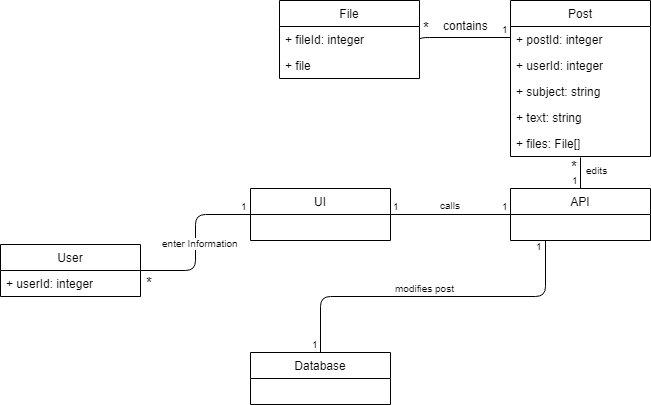

The diagram above was exported from draw.io. Its source (the exported page's mxGraphModel, read from the mxfile embedded in the PNG):
<mxGraphModel dx="840" dy="452" grid="1" gridSize="10" guides="1" tooltips="1" connect="1" arrows="1" fold="1" page="1" pageScale="1" pageWidth="850" pageHeight="1100" math="0" shadow="0">
  <root>
    <mxCell id="0" />
    <mxCell id="1" parent="0" />
    <mxCell id="PrPQtdYkSHsPGHgp1Z0u-1" value="User" style="swimlane;fontStyle=0;childLayout=stackLayout;horizontal=1;startSize=26;fillColor=none;horizontalStack=0;resizeParent=1;resizeParentMax=0;resizeLast=0;collapsible=1;marginBottom=0;" parent="1" vertex="1">
      <mxGeometry x="30" y="272" width="140" height="52" as="geometry">
        <mxRectangle x="120" y="80" width="90" height="26" as="alternateBounds" />
      </mxGeometry>
    </mxCell>
    <mxCell id="GfFDzL__nipLh2_AnfNG-1" value="+ userId: integer" style="text;strokeColor=none;fillColor=none;align=left;verticalAlign=top;spacingLeft=4;spacingRight=4;overflow=hidden;rotatable=0;points=[[0,0.5],[1,0.5]];portConstraint=eastwest;" parent="PrPQtdYkSHsPGHgp1Z0u-1" vertex="1">
      <mxGeometry y="26" width="140" height="26" as="geometry" />
    </mxCell>
    <mxCell id="PrPQtdYkSHsPGHgp1Z0u-3" value="Database" style="swimlane;fontStyle=0;childLayout=stackLayout;horizontal=1;startSize=26;fillColor=none;horizontalStack=0;resizeParent=1;resizeParentMax=0;resizeLast=0;collapsible=1;marginBottom=0;" parent="1" vertex="1">
      <mxGeometry x="280" y="380" width="140" height="52" as="geometry" />
    </mxCell>
    <mxCell id="PrPQtdYkSHsPGHgp1Z0u-4" value="UI" style="swimlane;fontStyle=0;childLayout=stackLayout;horizontal=1;startSize=26;fillColor=none;horizontalStack=0;resizeParent=1;resizeParentMax=0;resizeLast=0;collapsible=1;marginBottom=0;" parent="1" vertex="1">
      <mxGeometry x="280" y="216" width="140" height="52" as="geometry" />
    </mxCell>
    <mxCell id="PrPQtdYkSHsPGHgp1Z0u-5" value="API" style="swimlane;fontStyle=0;childLayout=stackLayout;horizontal=1;startSize=26;fillColor=none;horizontalStack=0;resizeParent=1;resizeParentMax=0;resizeLast=0;collapsible=1;marginBottom=0;" parent="1" vertex="1">
      <mxGeometry x="540" y="216" width="140" height="52" as="geometry" />
    </mxCell>
    <mxCell id="PrPQtdYkSHsPGHgp1Z0u-6" value="" style="endArrow=none;html=1;edgeStyle=orthogonalEdgeStyle;entryX=0;entryY=0.5;entryDx=0;entryDy=0;exitX=1;exitY=0.5;exitDx=0;exitDy=0;" parent="1" source="PrPQtdYkSHsPGHgp1Z0u-1" target="PrPQtdYkSHsPGHgp1Z0u-4" edge="1">
      <mxGeometry relative="1" as="geometry">
        <mxPoint x="170" y="311" as="sourcePoint" />
        <mxPoint x="250" y="270" as="targetPoint" />
      </mxGeometry>
    </mxCell>
    <mxCell id="PrPQtdYkSHsPGHgp1Z0u-7" value="enter Information" style="resizable=0;html=1;align=right;verticalAlign=bottom;labelBackgroundColor=#ffffff;fontSize=10;" parent="PrPQtdYkSHsPGHgp1Z0u-6" connectable="0" vertex="1">
      <mxGeometry x="1" relative="1" as="geometry">
        <mxPoint x="-10" y="37" as="offset" />
      </mxGeometry>
    </mxCell>
    <mxCell id="PrPQtdYkSHsPGHgp1Z0u-8" value="1" style="resizable=0;html=1;align=right;verticalAlign=bottom;labelBackgroundColor=#ffffff;fontSize=10;" parent="1" connectable="0" vertex="1">
      <mxGeometry x="309" y="184" as="geometry">
        <mxPoint x="-30" y="58" as="offset" />
      </mxGeometry>
    </mxCell>
    <mxCell id="PrPQtdYkSHsPGHgp1Z0u-9" value="&lt;font style=&quot;font-size: 15px&quot;&gt;*&lt;/font&gt;" style="resizable=0;html=1;align=right;verticalAlign=bottom;labelBackgroundColor=#ffffff;fontSize=10;" parent="1" connectable="0" vertex="1">
      <mxGeometry x="194" y="265" as="geometry">
        <mxPoint x="-10" y="56" as="offset" />
      </mxGeometry>
    </mxCell>
    <mxCell id="PrPQtdYkSHsPGHgp1Z0u-10" value="" style="endArrow=none;html=1;edgeStyle=orthogonalEdgeStyle;" parent="1" edge="1">
      <mxGeometry relative="1" as="geometry">
        <mxPoint x="420" y="242" as="sourcePoint" />
        <mxPoint x="540" y="242" as="targetPoint" />
      </mxGeometry>
    </mxCell>
    <mxCell id="PrPQtdYkSHsPGHgp1Z0u-11" value="1" style="resizable=0;html=1;align=left;verticalAlign=bottom;labelBackgroundColor=#ffffff;fontSize=10;" parent="PrPQtdYkSHsPGHgp1Z0u-10" connectable="0" vertex="1">
      <mxGeometry x="-1" relative="1" as="geometry" />
    </mxCell>
    <mxCell id="PrPQtdYkSHsPGHgp1Z0u-12" value="1" style="resizable=0;html=1;align=right;verticalAlign=bottom;labelBackgroundColor=#ffffff;fontSize=10;" parent="PrPQtdYkSHsPGHgp1Z0u-10" connectable="0" vertex="1">
      <mxGeometry x="1" relative="1" as="geometry" />
    </mxCell>
    <mxCell id="PrPQtdYkSHsPGHgp1Z0u-13" value="calls" style="resizable=0;html=1;align=right;verticalAlign=bottom;labelBackgroundColor=#ffffff;fontSize=10;" parent="1" connectable="0" vertex="1">
      <mxGeometry x="502" y="185" as="geometry">
        <mxPoint x="-10" y="56" as="offset" />
      </mxGeometry>
    </mxCell>
    <mxCell id="PrPQtdYkSHsPGHgp1Z0u-14" value="" style="endArrow=none;html=1;edgeStyle=orthogonalEdgeStyle;exitX=0.25;exitY=1;exitDx=0;exitDy=0;" parent="1" source="PrPQtdYkSHsPGHgp1Z0u-5" target="PrPQtdYkSHsPGHgp1Z0u-3" edge="1">
      <mxGeometry relative="1" as="geometry">
        <mxPoint x="590" y="310" as="sourcePoint" />
        <mxPoint x="710" y="310" as="targetPoint" />
      </mxGeometry>
    </mxCell>
    <mxCell id="PrPQtdYkSHsPGHgp1Z0u-15" value="1" style="resizable=0;html=1;align=left;verticalAlign=bottom;labelBackgroundColor=#ffffff;fontSize=10;" parent="PrPQtdYkSHsPGHgp1Z0u-14" connectable="0" vertex="1">
      <mxGeometry x="-1" relative="1" as="geometry">
        <mxPoint x="-12" y="14" as="offset" />
      </mxGeometry>
    </mxCell>
    <mxCell id="PrPQtdYkSHsPGHgp1Z0u-16" value="&lt;font style=&quot;font-size: 10px&quot;&gt;1&lt;/font&gt;" style="resizable=0;html=1;align=right;verticalAlign=bottom;labelBackgroundColor=#ffffff;fontSize=10;" parent="PrPQtdYkSHsPGHgp1Z0u-14" connectable="0" vertex="1">
      <mxGeometry x="1" relative="1" as="geometry" />
    </mxCell>
    <mxCell id="PrPQtdYkSHsPGHgp1Z0u-17" value="modifies post" style="resizable=0;html=1;align=right;verticalAlign=bottom;labelBackgroundColor=#ffffff;fontSize=10;" parent="1" connectable="0" vertex="1">
      <mxGeometry x="496" y="268" as="geometry">
        <mxPoint x="-10" y="56" as="offset" />
      </mxGeometry>
    </mxCell>
    <mxCell id="PrPQtdYkSHsPGHgp1Z0u-26" value="Post" style="swimlane;fontStyle=0;childLayout=stackLayout;horizontal=1;startSize=26;fillColor=none;horizontalStack=0;resizeParent=1;resizeParentMax=0;resizeLast=0;collapsible=1;marginBottom=0;" parent="1" vertex="1">
      <mxGeometry x="540" y="28" width="140" height="156" as="geometry" />
    </mxCell>
    <mxCell id="PrPQtdYkSHsPGHgp1Z0u-49" value="+ postId: integer" style="text;strokeColor=none;fillColor=none;align=left;verticalAlign=top;spacingLeft=4;spacingRight=4;overflow=hidden;rotatable=0;points=[[0,0.5],[1,0.5]];portConstraint=eastwest;" parent="PrPQtdYkSHsPGHgp1Z0u-26" vertex="1">
      <mxGeometry y="26" width="140" height="26" as="geometry" />
    </mxCell>
    <mxCell id="GfFDzL__nipLh2_AnfNG-2" value="+ userId: integer" style="text;strokeColor=none;fillColor=none;align=left;verticalAlign=top;spacingLeft=4;spacingRight=4;overflow=hidden;rotatable=0;points=[[0,0.5],[1,0.5]];portConstraint=eastwest;" parent="PrPQtdYkSHsPGHgp1Z0u-26" vertex="1">
      <mxGeometry y="52" width="140" height="26" as="geometry" />
    </mxCell>
    <mxCell id="PrPQtdYkSHsPGHgp1Z0u-30" value="+ subject: string" style="text;strokeColor=none;fillColor=none;align=left;verticalAlign=top;spacingLeft=4;spacingRight=4;overflow=hidden;rotatable=0;points=[[0,0.5],[1,0.5]];portConstraint=eastwest;" parent="PrPQtdYkSHsPGHgp1Z0u-26" vertex="1">
      <mxGeometry y="78" width="140" height="26" as="geometry" />
    </mxCell>
    <mxCell id="PrPQtdYkSHsPGHgp1Z0u-31" value="+ text: string" style="text;strokeColor=none;fillColor=none;align=left;verticalAlign=top;spacingLeft=4;spacingRight=4;overflow=hidden;rotatable=0;points=[[0,0.5],[1,0.5]];portConstraint=eastwest;" parent="PrPQtdYkSHsPGHgp1Z0u-26" vertex="1">
      <mxGeometry y="104" width="140" height="26" as="geometry" />
    </mxCell>
    <mxCell id="PrPQtdYkSHsPGHgp1Z0u-32" value="+ files: File[]" style="text;strokeColor=none;fillColor=none;align=left;verticalAlign=top;spacingLeft=4;spacingRight=4;overflow=hidden;rotatable=0;points=[[0,0.5],[1,0.5]];portConstraint=eastwest;" parent="PrPQtdYkSHsPGHgp1Z0u-26" vertex="1">
      <mxGeometry y="130" width="140" height="26" as="geometry" />
    </mxCell>
    <mxCell id="PrPQtdYkSHsPGHgp1Z0u-33" value="" style="endArrow=none;html=1;edgeStyle=orthogonalEdgeStyle;entryX=0.5;entryY=0;entryDx=0;entryDy=0;exitX=0.5;exitY=1.038;exitDx=0;exitDy=0;exitPerimeter=0;" parent="1" source="PrPQtdYkSHsPGHgp1Z0u-32" target="PrPQtdYkSHsPGHgp1Z0u-5" edge="1">
      <mxGeometry relative="1" as="geometry">
        <mxPoint x="610" y="180" as="sourcePoint" />
        <mxPoint x="720" y="170" as="targetPoint" />
        <Array as="points">
          <mxPoint x="610" y="185" />
          <mxPoint x="610" y="185" />
        </Array>
      </mxGeometry>
    </mxCell>
    <mxCell id="PrPQtdYkSHsPGHgp1Z0u-34" value="&lt;font style=&quot;font-size: 15px&quot;&gt;*&lt;/font&gt;" style="resizable=0;html=1;align=left;verticalAlign=bottom;labelBackgroundColor=#ffffff;fontSize=10;" parent="PrPQtdYkSHsPGHgp1Z0u-33" connectable="0" vertex="1">
      <mxGeometry x="-1" relative="1" as="geometry">
        <mxPoint x="-12" y="20" as="offset" />
      </mxGeometry>
    </mxCell>
    <mxCell id="PrPQtdYkSHsPGHgp1Z0u-35" value="1" style="resizable=0;html=1;align=right;verticalAlign=bottom;labelBackgroundColor=#ffffff;fontSize=10;" parent="PrPQtdYkSHsPGHgp1Z0u-33" connectable="0" vertex="1">
      <mxGeometry x="1" relative="1" as="geometry" />
    </mxCell>
    <mxCell id="PrPQtdYkSHsPGHgp1Z0u-36" value="edits" style="resizable=0;html=1;align=right;verticalAlign=bottom;labelBackgroundColor=#ffffff;fontSize=10;" parent="1" connectable="0" vertex="1">
      <mxGeometry x="649" y="150" as="geometry">
        <mxPoint x="-10" y="56" as="offset" />
      </mxGeometry>
    </mxCell>
    <mxCell id="PrPQtdYkSHsPGHgp1Z0u-42" value="File" style="swimlane;fontStyle=0;childLayout=stackLayout;horizontal=1;startSize=26;fillColor=none;horizontalStack=0;resizeParent=1;resizeParentMax=0;resizeLast=0;collapsible=1;marginBottom=0;" parent="1" vertex="1">
      <mxGeometry x="309" y="28" width="140" height="78" as="geometry" />
    </mxCell>
    <mxCell id="PrPQtdYkSHsPGHgp1Z0u-43" value="+ fileId: integer" style="text;strokeColor=none;fillColor=none;align=left;verticalAlign=top;spacingLeft=4;spacingRight=4;overflow=hidden;rotatable=0;points=[[0,0.5],[1,0.5]];portConstraint=eastwest;" parent="PrPQtdYkSHsPGHgp1Z0u-42" vertex="1">
      <mxGeometry y="26" width="140" height="26" as="geometry" />
    </mxCell>
    <mxCell id="PrPQtdYkSHsPGHgp1Z0u-44" value="+ file" style="text;strokeColor=none;fillColor=none;align=left;verticalAlign=top;spacingLeft=4;spacingRight=4;overflow=hidden;rotatable=0;points=[[0,0.5],[1,0.5]];portConstraint=eastwest;" parent="PrPQtdYkSHsPGHgp1Z0u-42" vertex="1">
      <mxGeometry y="52" width="140" height="26" as="geometry" />
    </mxCell>
    <mxCell id="PrPQtdYkSHsPGHgp1Z0u-45" value="" style="endArrow=none;html=1;edgeStyle=orthogonalEdgeStyle;entryX=0;entryY=0.808;entryDx=0;entryDy=0;exitX=1;exitY=0.5;exitDx=0;exitDy=0;entryPerimeter=0;" parent="1" edge="1">
      <mxGeometry relative="1" as="geometry">
        <mxPoint x="449" y="69" as="sourcePoint" />
        <mxPoint x="540" y="65" as="targetPoint" />
        <Array as="points">
          <mxPoint x="449" y="65" />
        </Array>
      </mxGeometry>
    </mxCell>
    <mxCell id="PrPQtdYkSHsPGHgp1Z0u-46" value="*" style="resizable=0;html=1;align=left;verticalAlign=bottom;labelBackgroundColor=#ffffff;fontSize=15;" parent="PrPQtdYkSHsPGHgp1Z0u-45" connectable="0" vertex="1">
      <mxGeometry x="-1" relative="1" as="geometry">
        <mxPoint x="1" y="-3" as="offset" />
      </mxGeometry>
    </mxCell>
    <mxCell id="PrPQtdYkSHsPGHgp1Z0u-47" value="1" style="resizable=0;html=1;align=right;verticalAlign=bottom;labelBackgroundColor=#ffffff;fontSize=10;" parent="PrPQtdYkSHsPGHgp1Z0u-45" connectable="0" vertex="1">
      <mxGeometry x="1" relative="1" as="geometry" />
    </mxCell>
    <mxCell id="PrPQtdYkSHsPGHgp1Z0u-48" value="contains" style="text;html=1;resizable=0;points=[];autosize=1;align=left;verticalAlign=top;spacingTop=-4;" parent="1" vertex="1">
      <mxGeometry x="471" y="44" width="60" height="20" as="geometry" />
    </mxCell>
  </root>
</mxGraphModel>